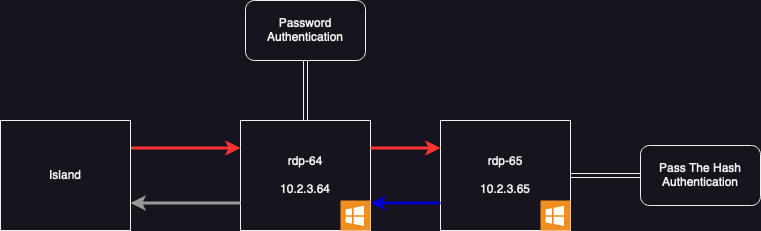

The diagram above was exported from draw.io. Its source (the exported page's mxGraphModel, read from the mxfile embedded in the PNG):
<mxGraphModel dx="1306" dy="809" grid="1" gridSize="10" guides="1" tooltips="1" connect="1" arrows="1" fold="1" page="1" pageScale="1" pageWidth="850" pageHeight="1100" math="0" shadow="0">
  <root>
    <mxCell id="0" />
    <mxCell id="1" parent="0" />
    <mxCell id="zSNOpbOSZiu1sCjkxTfX-2" value="&lt;div&gt;rdp-65&lt;/div&gt;&lt;div&gt;&lt;br&gt;&lt;/div&gt;&lt;div&gt;10.2.3.65&lt;br&gt;&lt;/div&gt;" style="rounded=0;whiteSpace=wrap;html=1;" parent="1" vertex="1">
      <mxGeometry x="460" y="200" width="130" height="110" as="geometry" />
    </mxCell>
    <mxCell id="5D_lDOLaWDc_HPFmy1rF-2" value="rdp-64&lt;br&gt;&lt;br&gt;10.2.3.64" style="rounded=0;whiteSpace=wrap;html=1;" parent="1" vertex="1">
      <mxGeometry x="260" y="200" width="130" height="110" as="geometry" />
    </mxCell>
    <mxCell id="zSNOpbOSZiu1sCjkxTfX-4" value="" style="endArrow=classic;html=1;rounded=0;exitX=1;exitY=0.25;exitDx=0;exitDy=0;entryX=0;entryY=0.25;entryDx=0;entryDy=0;strokeColor=#FF3333;strokeWidth=3;" parent="1" source="zSNOpbOSZiu1sCjkxTfX-5" target="5D_lDOLaWDc_HPFmy1rF-2" edge="1">
      <mxGeometry width="50" height="50" relative="1" as="geometry">
        <mxPoint x="162" y="242.03999999999996" as="sourcePoint" />
        <mxPoint x="750" y="370" as="targetPoint" />
      </mxGeometry>
    </mxCell>
    <mxCell id="zSNOpbOSZiu1sCjkxTfX-5" value="Island" style="rounded=0;whiteSpace=wrap;html=1;" parent="1" vertex="1">
      <mxGeometry x="20" y="200" width="130" height="110" as="geometry" />
    </mxCell>
    <mxCell id="zSNOpbOSZiu1sCjkxTfX-6" value="" style="endArrow=classic;html=1;rounded=0;entryX=1;entryY=0.75;entryDx=0;entryDy=0;exitX=0;exitY=0.75;exitDx=0;exitDy=0;strokeColor=#999999;strokeWidth=3;" parent="1" source="5D_lDOLaWDc_HPFmy1rF-2" target="zSNOpbOSZiu1sCjkxTfX-5" edge="1">
      <mxGeometry width="50" height="50" relative="1" as="geometry">
        <mxPoint x="680" y="420" as="sourcePoint" />
        <mxPoint x="730" y="370" as="targetPoint" />
      </mxGeometry>
    </mxCell>
    <mxCell id="zSNOpbOSZiu1sCjkxTfX-7" value="" style="endArrow=classic;html=1;rounded=0;exitX=1;exitY=0.25;exitDx=0;exitDy=0;entryX=0;entryY=0.25;entryDx=0;entryDy=0;strokeColor=#FF3333;strokeWidth=3;" parent="1" source="5D_lDOLaWDc_HPFmy1rF-2" target="zSNOpbOSZiu1sCjkxTfX-2" edge="1">
      <mxGeometry width="50" height="50" relative="1" as="geometry">
        <mxPoint x="680" y="420" as="sourcePoint" />
        <mxPoint x="730" y="370" as="targetPoint" />
      </mxGeometry>
    </mxCell>
    <mxCell id="zSNOpbOSZiu1sCjkxTfX-8" value="" style="endArrow=classic;html=1;rounded=0;entryX=1;entryY=0.75;entryDx=0;entryDy=0;exitX=0;exitY=0.75;exitDx=0;exitDy=0;strokeColor=#0000CC;strokeWidth=3;" parent="1" source="zSNOpbOSZiu1sCjkxTfX-2" target="5D_lDOLaWDc_HPFmy1rF-2" edge="1">
      <mxGeometry width="50" height="50" relative="1" as="geometry">
        <mxPoint x="680" y="420" as="sourcePoint" />
        <mxPoint x="730" y="370" as="targetPoint" />
      </mxGeometry>
    </mxCell>
    <mxCell id="zSNOpbOSZiu1sCjkxTfX-12" value="Password Authentication" style="rounded=1;whiteSpace=wrap;html=1;" parent="1" vertex="1">
      <mxGeometry x="265" y="80" width="120" height="60" as="geometry" />
    </mxCell>
    <mxCell id="zSNOpbOSZiu1sCjkxTfX-13" value="" style="endArrow=classic;html=1;rounded=0;exitX=0.5;exitY=0;exitDx=0;exitDy=0;entryX=0.5;entryY=1;entryDx=0;entryDy=0;shape=link;" parent="1" source="5D_lDOLaWDc_HPFmy1rF-2" target="zSNOpbOSZiu1sCjkxTfX-12" edge="1">
      <mxGeometry width="50" height="50" relative="1" as="geometry">
        <mxPoint x="680" y="420" as="sourcePoint" />
        <mxPoint x="730" y="370" as="targetPoint" />
      </mxGeometry>
    </mxCell>
    <mxCell id="zSNOpbOSZiu1sCjkxTfX-14" value="Pass The Hash Authentication" style="rounded=1;whiteSpace=wrap;html=1;" parent="1" vertex="1">
      <mxGeometry x="660" y="225" width="120" height="60" as="geometry" />
    </mxCell>
    <mxCell id="zSNOpbOSZiu1sCjkxTfX-15" value="" style="endArrow=classic;html=1;rounded=0;exitX=1;exitY=0.5;exitDx=0;exitDy=0;entryX=0;entryY=0.5;entryDx=0;entryDy=0;shape=link;" parent="1" source="zSNOpbOSZiu1sCjkxTfX-2" target="zSNOpbOSZiu1sCjkxTfX-14" edge="1">
      <mxGeometry width="50" height="50" relative="1" as="geometry">
        <mxPoint x="680" y="420" as="sourcePoint" />
        <mxPoint x="730" y="370" as="targetPoint" />
      </mxGeometry>
    </mxCell>
    <mxCell id="ujwls4BrjTNjKe9-xz2k-2" value="" style="shadow=0;dashed=0;html=1;strokeColor=none;fillColor=#EF8F21;labelPosition=center;verticalLabelPosition=bottom;verticalAlign=top;align=center;outlineConnect=0;shape=mxgraph.veeam.ms_windows;" vertex="1" parent="1">
      <mxGeometry x="360" y="280" width="30" height="30" as="geometry" />
    </mxCell>
    <mxCell id="ujwls4BrjTNjKe9-xz2k-3" value="" style="shadow=0;dashed=0;html=1;strokeColor=none;fillColor=#EF8F21;labelPosition=center;verticalLabelPosition=bottom;verticalAlign=top;align=center;outlineConnect=0;shape=mxgraph.veeam.ms_windows;" vertex="1" parent="1">
      <mxGeometry x="560" y="280" width="30" height="30" as="geometry" />
    </mxCell>
  </root>
</mxGraphModel>